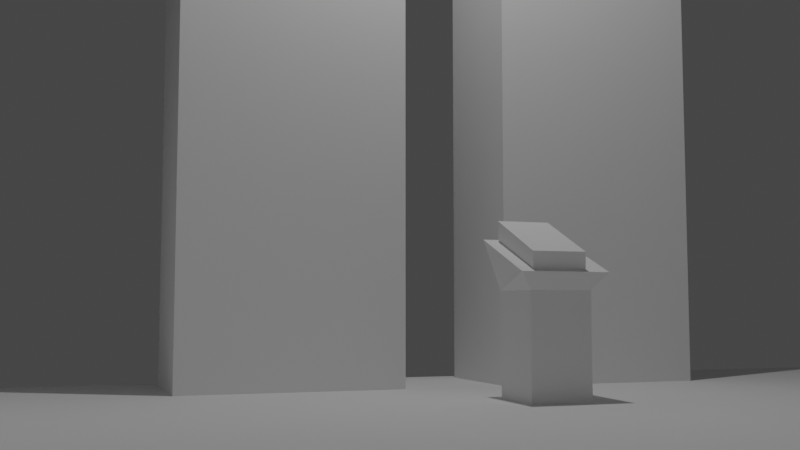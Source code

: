 # Source: TowerRoom.blend  (saved by Blender 2.80.75; exported with 4.5.12 LTS)
import bpy
from mathutils import Matrix  # noqa: F401  (used for matrix-valued properties, if any)

bpy.ops.wm.read_factory_settings(use_empty=True)
scene = bpy.context.scene
scene.name = 'Scene'

# ---- collections
col_collection = bpy.data.collections.new('Collection'); scene.collection.children.link(col_collection)

# ---- world
world_world = bpy.data.worlds.new('World'); scene.world = world_world
world_world.use_nodes = True; world_world.node_tree.nodes.clear()
_N = world_world.node_tree.nodes; _L = world_world.node_tree.links
n0 = _N.new('ShaderNodeOutputWorld'); n0.name = 'World Output'; n0.location = (300, 300)
n1 = _N.new('ShaderNodeBackground'); n1.name = 'Background'; n1.location = (10, 300)
n1.inputs[0].default_value = (0.05088, 0.05088, 0.05088, 1.0)
_L.new(n1.outputs[0], n0.inputs[0])
n0.is_active_output = True
world_world.color = (0.05088, 0.05088, 0.05088)
world_world.use_sun_shadow = False
world_world.sun_shadow_jitter_overblur = 0.0

# ---- cameras
cam_camera = bpy.data.cameras.new('Camera')
cam_camera.clip_end = 100.0
cam_camera.lens = 43.46
cam_camera.ortho_scale = 7.314
cam_camera.lens_unit = 'FOV'

# ---- lights
light_light = bpy.data.lights.new('Light', 'POINT')
light_light.transmission_factor = 0.0
light_light.energy = 1000.0
light_light.shadow_soft_size = 0.1
light_light.shadow_maximum_resolution = 0.006
light_light.use_absolute_resolution = True

# ---- meshes
me_plane = bpy.data.meshes.new('Plane')
me_plane.from_pydata([(-8.607, -10.0, 0.0), (8.607, -10.0, 0.0), (-8.607, 10.0, 0.0), (8.607, 10.0, 0.0)], [], [(0, 1, 3, 2)])
_uv = me_plane.uv_layers.new(name='UVMap')
_uv.uv.foreach_set('vector', [0.0, 0.0, 1.0, 0.0, 1.0, 1.0, 0.0, 1.0])
me_plane.use_remesh_preserve_volume = False
me_plane.use_remesh_preserve_attributes = False
me_plane.use_mirror_vertex_groups = False
me_plane.update()
me_cube_001 = bpy.data.meshes.new('Cube.001')
me_cube_001.from_pydata([(-1.0, -1.0, -1.0), (-1.0, -1.0, 1.0), (-1.0, 1.0, -1.0), (-1.0, 1.0, 1.0), (1.0, -1.0, -1.0), (1.0, -1.0, 1.0), (1.0, 1.0, -1.0), (1.0, 1.0, 1.0)], [], [(0, 1, 3, 2), (2, 3, 7, 6), (6, 7, 5, 4), (4, 5, 1, 0), (2, 6, 4, 0), (7, 3, 1, 5)])
_uv = me_cube_001.uv_layers.new(name='UVMap')
_uv.uv.foreach_set('vector', [0.375, 0.0, 0.625, 0.0, 0.625, 0.25, 0.375, 0.25, 0.375, 0.25, 0.625, 0.25, 0.625, 0.5, 0.375, 0.5, 0.375, 0.5, 0.625, 0.5, 0.625, 0.75, 0.375, 0.75, 0.375, 0.75, 0.625, 0.75, 0.625, 1.0, 0.375, 1.0, 0.125, 0.5, 0.375, 0.5, 0.375, 0.75, 0.125, 0.75, 0.625, 0.5, 0.875, 0.5, 0.875, 0.75, 0.625, 0.75])
me_cube_001.use_remesh_preserve_volume = False
me_cube_001.use_remesh_preserve_attributes = False
me_cube_001.use_mirror_vertex_groups = False
me_cube_001.update()
me_cube_002 = bpy.data.meshes.new('Cube.002')
me_cube_002.from_pydata([(-1.0, -1.0, -1.0), (-1.0, -1.0, 8.116), (-1.0, 1.0, -1.0), (-1.0, 1.0, 8.116), (1.0, -1.0, -1.0), (1.0, -1.0, 8.116), (1.0, 1.0, -1.0), (1.0, 1.0, 8.116)], [], [(0, 1, 3, 2), (2, 3, 7, 6), (6, 7, 5, 4), (4, 5, 1, 0), (2, 6, 4, 0), (7, 3, 1, 5)])
_uv = me_cube_002.uv_layers.new(name='UVMap')
_uv.uv.foreach_set('vector', [0.375, 0.0, 0.625, 0.0, 0.625, 0.25, 0.375, 0.25, 0.375, 0.25, 0.625, 0.25, 0.625, 0.5, 0.375, 0.5, 0.375, 0.5, 0.625, 0.5, 0.625, 0.75, 0.375, 0.75, 0.375, 0.75, 0.625, 0.75, 0.625, 1.0, 0.375, 1.0, 0.125, 0.5, 0.375, 0.5, 0.375, 0.75, 0.125, 0.75, 0.625, 0.5, 0.875, 0.5, 0.875, 0.75, 0.625, 0.75])
me_cube_002.use_remesh_preserve_volume = False
me_cube_002.use_remesh_preserve_attributes = False
me_cube_002.use_mirror_vertex_groups = False
me_cube_002.update()
me_cube_004 = bpy.data.meshes.new('Cube.004')
me_cube_004.from_pydata([(-1.0, -1.0, -1.0), (-1.0, -1.0, 3.298), (-1.0, 1.0, -1.0), (-1.0, 1.0, 3.298), (1.0, -1.0, -1.0), (1.0, -1.0, 3.298), (1.0, 1.0, -1.0), (1.0, 1.0, 3.298), (-1.328, -1.432, 3.831), (-1.328, 1.432, 3.831), (1.328, 1.432, 4.903), (1.328, -1.432, 4.903)], [], [(0, 1, 3, 2), (2, 3, 7, 6), (6, 7, 5, 4), (4, 5, 1, 0), (2, 6, 4, 0), (3, 1, 8, 9), (10, 9, 8, 11), (1, 5, 11, 8), (7, 3, 9, 10), (5, 7, 10, 11)])
_uv = me_cube_004.uv_layers.new(name='UVMap')
_uv.uv.foreach_set('vector', [0.375, 0.0, 0.625, 0.0, 0.625, 0.25, 0.375, 0.25, 0.375, 0.25, 0.625, 0.25, 0.625, 0.5, 0.375, 0.5, 0.375, 0.5, 0.625, 0.5, 0.625, 0.75, 0.375, 0.75, 0.375, 0.75, 0.625, 0.75, 0.625, 1.0, 0.375, 1.0, 0.125, 0.5, 0.375, 0.5, 0.375, 0.75, 0.125, 0.75, 0.625, 0.25, 0.625, 0.0, 0.625, 0.0, 0.625, 0.25, 0.625, 0.5, 0.875, 0.5, 0.875, 0.75, 0.625, 0.75, 0.625, 1.0, 0.625, 0.75, 0.625, 0.75, 0.625, 1.0, 0.625, 0.5, 0.625, 0.25, 0.625, 0.25, 0.625, 0.5, 0.625, 0.75, 0.625, 0.5, 0.625, 0.5, 0.625, 0.75])
me_cube_004.use_remesh_preserve_volume = False
me_cube_004.use_remesh_preserve_attributes = False
me_cube_004.use_mirror_vertex_groups = False
me_cube_004.update()
me_cube_005 = bpy.data.meshes.new('Cube.005')
me_cube_005.from_pydata([(-1.045, -1.12, 0.2542), (-1.0, -1.0, 1.0), (-1.045, 0.8802, 0.2542), (-1.0, 1.0, 1.0), (0.9547, -1.12, 0.2542), (1.0, -1.0, 1.0), (0.9547, 0.8802, 0.2542), (1.0, 1.0, 1.0)], [], [(0, 1, 3, 2), (2, 3, 7, 6), (6, 7, 5, 4), (4, 5, 1, 0), (2, 6, 4, 0), (7, 3, 1, 5)])
_uv = me_cube_005.uv_layers.new(name='UVMap')
_uv.uv.foreach_set('vector', [0.375, 0.0, 0.625, 0.0, 0.625, 0.25, 0.375, 0.25, 0.375, 0.25, 0.625, 0.25, 0.625, 0.5, 0.375, 0.5, 0.375, 0.5, 0.625, 0.5, 0.625, 0.75, 0.375, 0.75, 0.375, 0.75, 0.625, 0.75, 0.625, 1.0, 0.375, 1.0, 0.125, 0.5, 0.375, 0.5, 0.375, 0.75, 0.125, 0.75, 0.625, 0.5, 0.875, 0.5, 0.875, 0.75, 0.625, 0.75])
me_cube_005.use_remesh_preserve_volume = False
me_cube_005.use_remesh_preserve_attributes = False
me_cube_005.use_mirror_vertex_groups = False
me_cube_005.update()
me_plane_001 = bpy.data.meshes.new('Plane.001')
me_plane_001.from_pydata([(-1.324, -0.4102, -0.3036), (-1.324, -0.4102, 0.1553), (-1.324, 0.3965, -0.3036), (-1.324, 0.3965, 0.1553), (-0.5171, -0.4102, -0.01059), (-0.8203, -0.4102, 0.1553), (-0.5171, 0.3965, -0.01059), (-0.8203, 0.3965, 0.1553)], [], [(0, 1, 3, 2), (2, 3, 7, 6), (6, 7, 5, 4), (4, 5, 1, 0), (2, 6, 4, 0), (7, 3, 1, 5)])
_uv = me_plane_001.uv_layers.new(name='UVMap')
_uv.uv.foreach_set('vector', [0.375, 0.0, 0.625, 0.0, 0.625, 0.25, 0.375, 0.25, 0.375, 0.25, 0.625, 0.25, 0.625, 0.5, 0.375, 0.5, 0.375, 0.5, 0.625, 0.5, 0.625, 0.75, 0.375, 0.75, 0.375, 0.75, 0.625, 0.75, 0.625, 1.0, 0.375, 1.0, 0.125, 0.5, 0.375, 0.5, 0.375, 0.75, 0.125, 0.75, 0.625, 0.5, 0.875, 0.5, 0.875, 0.75, 0.625, 0.75])
me_plane_001.use_remesh_preserve_volume = False
me_plane_001.use_remesh_preserve_attributes = False
me_plane_001.use_mirror_vertex_groups = False
me_plane_001.update()
me_cube_000 = bpy.data.meshes.new('Cube.000')
me_cube_000.from_pydata([(-1.0, -1.0, -1.0), (-1.0, -1.0, 1.0), (-1.0, 1.0, -1.0), (-1.0, 1.0, 1.0), (1.0, -1.0, -1.0), (1.0, -1.0, 1.0), (1.0, 1.0, -1.0), (1.0, 1.0, 1.0)], [], [(0, 1, 3, 2), (2, 3, 7, 6), (6, 7, 5, 4), (4, 5, 1, 0), (2, 6, 4, 0), (7, 3, 1, 5)])
_uv = me_cube_000.uv_layers.new(name='UVMap')
_uv.uv.foreach_set('vector', [0.375, 0.0, 0.625, 0.0, 0.625, 0.25, 0.375, 0.25, 0.375, 0.25, 0.625, 0.25, 0.625, 0.5, 0.375, 0.5, 0.375, 0.5, 0.625, 0.5, 0.625, 0.75, 0.375, 0.75, 0.375, 0.75, 0.625, 0.75, 0.625, 1.0, 0.375, 1.0, 0.125, 0.5, 0.375, 0.5, 0.375, 0.75, 0.125, 0.75, 0.625, 0.5, 0.875, 0.5, 0.875, 0.75, 0.625, 0.75])
me_cube_000.use_remesh_preserve_volume = False
me_cube_000.use_remesh_preserve_attributes = False
me_cube_000.use_mirror_vertex_groups = False
me_cube_000.update()
me_plane_002 = bpy.data.meshes.new('Plane.002')
me_plane_002.from_pydata([(-12.35, -10.02, 8.569e-07), (1.0, -10.02, 0.0), (-12.35, 10.02, 8.569e-07), (1.0, 10.02, 0.0)], [], [(0, 1, 3, 2)])
_uv = me_plane_002.uv_layers.new(name='UVMap')
_uv.uv.foreach_set('vector', [0.0, 0.0, 1.0, 0.0, 1.0, 1.0, 0.0, 1.0])
me_plane_002.use_remesh_preserve_volume = False
me_plane_002.use_remesh_preserve_attributes = False
me_plane_002.use_mirror_vertex_groups = False
me_plane_002.update()

# ---- objects
ob_light = bpy.data.objects.new('Light', light_light)
ob_camera = bpy.data.objects.new('Camera', cam_camera)
ob_plane = bpy.data.objects.new('Plane', me_plane)
ob_cube = bpy.data.objects.new('Cube', me_cube_001)
ob_cube_001 = bpy.data.objects.new('Cube.001', me_cube_002)
ob_cube_002 = bpy.data.objects.new('Cube.002', me_cube_002)
ob_cube_003 = bpy.data.objects.new('Cube.003', me_cube_004)
ob_cube_004 = bpy.data.objects.new('Cube.004', me_cube_005)
ob_plane_001 = bpy.data.objects.new('Plane.001', me_plane_001)
ob_cube_005 = bpy.data.objects.new('Cube.005', me_cube_000)
ob_plane_002 = bpy.data.objects.new('Plane.002', me_plane_002)

# ---- transforms, parenting, visibility, modifiers, constraints
ob_light.location = (4.076, 1.005, 11.32)
ob_light.rotation_euler = (0.6503, 0.05522, 1.866)
ob_light.lock_rotations_4d = False
ob_light.empty_display_type = 'ARROWS'
ob_light.color = (0.0, 0.0, 0.0, 0.0)
ob_light.lineart.crease_threshold = 0.0
ob_camera.location = (-7.179, 5.979, 1.197)
ob_camera.rotation_euler = (1.656, 3.509e-05, -1.911)
ob_camera.lock_rotations_4d = False
ob_camera.empty_display_type = 'ARROWS'
ob_camera.color = (0.0, 0.0, 0.0, 0.0)
ob_camera.display_type = 'WIRE'
ob_camera.lineart.crease_threshold = 0.0
ob_plane.location = (0.0, 0.0, 0.0)
ob_plane.lineart.crease_threshold = 0.0
ob_cube.location = (4.267, 8.902, 1.915)
ob_cube.scale = (3.442, 0.8157, 2.203)
ob_cube.lineart.crease_threshold = 0.0
ob_cube_001.location = (7.309, 2.793, -0.0001698)
ob_cube_001.scale = (1.0, 1.676, 1.0)
ob_cube_001.lineart.crease_threshold = 0.0
ob_cube_002.location = (7.309, -2.172, -0.0001698)
ob_cube_002.scale = (1.0, 1.676, 1.0)
ob_cube_002.lineart.crease_threshold = 0.0
ob_cube_003.location = (4.072, -0.006374, -0.000103)
ob_cube_003.scale = (0.4293, 0.4293, 0.4293)
ob_cube_003.lineart.crease_threshold = 0.0
ob_cube_004.location = (4.163, 0.07632, 1.799)
ob_cube_004.rotation_euler = (0.0, -0.4225, 0.0)
ob_cube_004.scale = (0.549, 0.3712, 0.3559)
ob_cube_004.lineart.crease_threshold = 0.0
ob_plane_001.location = (-1.951, 0.0, 0.0)
ob_plane_001.scale = (8.607, 3.865, 8.954)
ob_plane_001.lineart.crease_threshold = 0.0
ob_cube_005.location = (-4.2, 8.902, 1.915)
ob_cube_005.scale = (3.442, 0.8157, 2.203)
ob_cube_005.lineart.crease_threshold = 0.0
ob_plane_002.location = (-8.607, 0.0, 0.0)
ob_plane_002.rotation_euler = (-0.0, 1.571, 0.0)
ob_plane_002.lineart.crease_threshold = 0.0

# ---- collection membership
col_collection.objects.link(ob_light)
col_collection.objects.link(ob_camera)
col_collection.objects.link(ob_plane)
col_collection.objects.link(ob_cube)
col_collection.objects.link(ob_cube_001)
col_collection.objects.link(ob_cube_002)
col_collection.objects.link(ob_cube_003)
col_collection.objects.link(ob_cube_004)
col_collection.objects.link(ob_plane_001)
col_collection.objects.link(ob_cube_005)
col_collection.objects.link(ob_plane_002)

# ---- scene / render settings (as saved in the file)
scene.camera = ob_camera
scene.frame_start = 1; scene.frame_end = 250; scene.frame_set(1)
scene.render.engine = 'BLENDER_EEVEE_NEXT'
scene.cycles.use_denoising = False
scene.cycles.samples = 128
scene.cycles.sampling_pattern = 'TABULATED_SOBOL'
scene.cycles.use_adaptive_sampling = False
scene.cycles.use_light_tree = False
scene.eevee.use_gtao = True
scene.view_settings.view_transform = 'Filmic'
bpy.context.view_layer.update()
